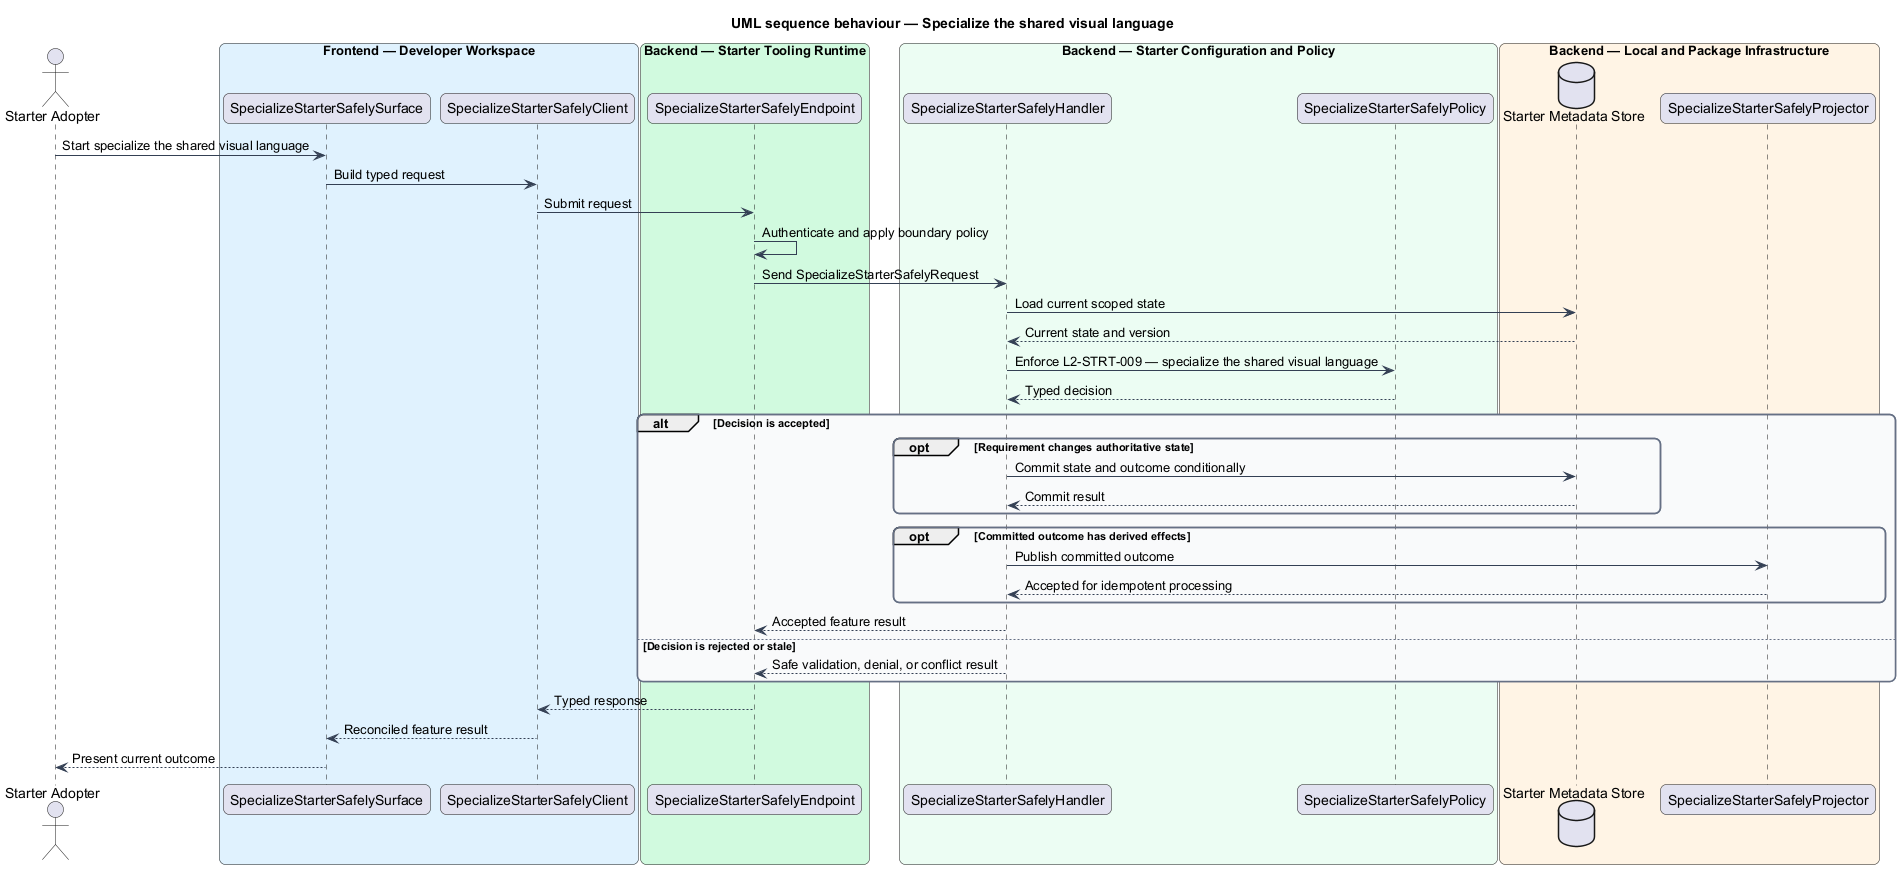

The diagram above was rendered by PlantUML. Its source (embedded in the PNG):
@startuml
title UML sequence behaviour — Specialize the shared visual language
skinparam backgroundColor #FFFFFF
skinparam shadowing false
skinparam roundcorner 12
skinparam defaultFontName Arial
skinparam ArrowColor #344054
skinparam rectangle {
  BorderColor #344054
  FontColor #101828
}
skinparam package {
  BorderColor #667085
  FontColor #101828
  BackgroundColor #F9FAFB
}
actor "Starter Adopter" as actor
box "Frontend — Developer Workspace" #E0F2FE
  participant "SpecializeStarterSafelySurface" as surface
  participant "SpecializeStarterSafelyClient" as client
end box
box "Backend — Starter Tooling Runtime" #D1FADF
  participant "SpecializeStarterSafelyEndpoint" as endpoint
end box
box "Backend — Starter Configuration and Policy" #ECFDF3
  participant "SpecializeStarterSafelyHandler" as handler
  participant "SpecializeStarterSafelyPolicy" as policy
end box
box "Backend — Local and Package Infrastructure" #FFF4E5
  database "Starter Metadata Store" as store
  participant "SpecializeStarterSafelyProjector" as projector
end box

actor -> surface : Start specialize the shared visual language
surface -> client : Build typed request
client -> endpoint : Submit request
endpoint -> endpoint : Authenticate and apply boundary policy
endpoint -> handler : Send SpecializeStarterSafelyRequest
handler -> store : Load current scoped state
store --> handler : Current state and version
handler -> policy : Enforce L2-STRT-009 — specialize the shared visual language
policy --> handler : Typed decision
alt Decision is accepted
  opt Requirement changes authoritative state
    handler -> store : Commit state and outcome conditionally
    store --> handler : Commit result
  end
  opt Committed outcome has derived effects
    handler -> projector : Publish committed outcome
    projector --> handler : Accepted for idempotent processing
  end
  handler --> endpoint : Accepted feature result
else Decision is rejected or stale
  handler --> endpoint : Safe validation, denial, or conflict result
end
endpoint --> client : Typed response
client --> surface : Reconciled feature result
surface --> actor : Present current outcome
@enduml